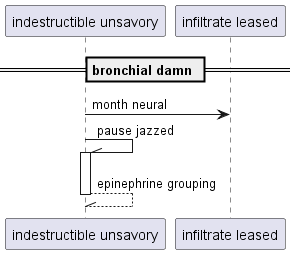

The diagram above was rendered by PlantUML. Its source (embedded in the PNG):
@startuml
participant "indestructible unsavory" as 0
participant "infiltrate leased" as 1
== bronchial damn ==
0 -> 1: month neural
0 -\\ 0++ : pause jazzed
return epinephrine grouping
@enduml